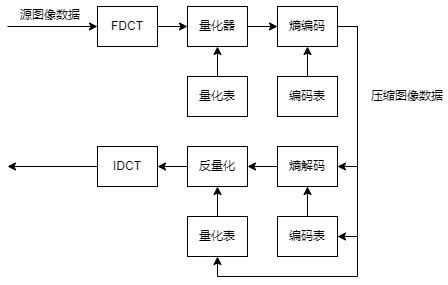

The diagram above was exported from draw.io. Its source (the exported page's mxGraphModel, read from the mxfile embedded in the PNG):
<mxGraphModel dx="1038" dy="649" grid="1" gridSize="10" guides="1" tooltips="1" connect="1" arrows="1" fold="1" page="1" pageScale="1" pageWidth="827" pageHeight="1169" math="0" shadow="0">
  <root>
    <mxCell id="0" />
    <mxCell id="1" parent="0" />
    <mxCell id="J60SWlr3ywEVIZ8smYFX-6" value="" style="edgeStyle=orthogonalEdgeStyle;rounded=0;orthogonalLoop=1;jettySize=auto;html=1;" parent="1" target="J60SWlr3ywEVIZ8smYFX-2" edge="1">
      <mxGeometry relative="1" as="geometry">
        <mxPoint x="120" y="170" as="sourcePoint" />
      </mxGeometry>
    </mxCell>
    <mxCell id="J60SWlr3ywEVIZ8smYFX-7" value="" style="edgeStyle=orthogonalEdgeStyle;rounded=0;orthogonalLoop=1;jettySize=auto;html=1;" parent="1" source="J60SWlr3ywEVIZ8smYFX-2" target="J60SWlr3ywEVIZ8smYFX-3" edge="1">
      <mxGeometry relative="1" as="geometry" />
    </mxCell>
    <mxCell id="J60SWlr3ywEVIZ8smYFX-2" value="FDCT" style="rounded=0;whiteSpace=wrap;html=1;" parent="1" vertex="1">
      <mxGeometry x="210" y="150" width="60" height="40" as="geometry" />
    </mxCell>
    <mxCell id="J60SWlr3ywEVIZ8smYFX-11" value="" style="edgeStyle=orthogonalEdgeStyle;rounded=0;orthogonalLoop=1;jettySize=auto;html=1;" parent="1" source="J60SWlr3ywEVIZ8smYFX-3" target="J60SWlr3ywEVIZ8smYFX-8" edge="1">
      <mxGeometry relative="1" as="geometry" />
    </mxCell>
    <mxCell id="J60SWlr3ywEVIZ8smYFX-3" value="量化器" style="rounded=0;whiteSpace=wrap;html=1;" parent="1" vertex="1">
      <mxGeometry x="300" y="150" width="60" height="40" as="geometry" />
    </mxCell>
    <mxCell id="J60SWlr3ywEVIZ8smYFX-5" value="" style="edgeStyle=orthogonalEdgeStyle;rounded=0;orthogonalLoop=1;jettySize=auto;html=1;" parent="1" source="J60SWlr3ywEVIZ8smYFX-4" target="J60SWlr3ywEVIZ8smYFX-3" edge="1">
      <mxGeometry relative="1" as="geometry" />
    </mxCell>
    <mxCell id="J60SWlr3ywEVIZ8smYFX-4" value="量化表" style="rounded=0;whiteSpace=wrap;html=1;" parent="1" vertex="1">
      <mxGeometry x="300" y="220" width="60" height="40" as="geometry" />
    </mxCell>
    <mxCell id="dU1aGwSsqnzbtVt2q-i9-2" style="edgeStyle=orthogonalEdgeStyle;rounded=0;orthogonalLoop=1;jettySize=auto;html=1;exitX=1;exitY=0.5;exitDx=0;exitDy=0;entryX=1;entryY=0.5;entryDx=0;entryDy=0;" edge="1" parent="1" source="J60SWlr3ywEVIZ8smYFX-8" target="dU1aGwSsqnzbtVt2q-i9-4">
      <mxGeometry relative="1" as="geometry">
        <mxPoint x="600" y="320" as="targetPoint" />
      </mxGeometry>
    </mxCell>
    <mxCell id="dU1aGwSsqnzbtVt2q-i9-9" style="edgeStyle=orthogonalEdgeStyle;rounded=0;orthogonalLoop=1;jettySize=auto;html=1;exitX=1;exitY=0.5;exitDx=0;exitDy=0;entryX=1;entryY=0.5;entryDx=0;entryDy=0;" edge="1" parent="1" source="J60SWlr3ywEVIZ8smYFX-8" target="dU1aGwSsqnzbtVt2q-i9-7">
      <mxGeometry relative="1" as="geometry" />
    </mxCell>
    <mxCell id="dU1aGwSsqnzbtVt2q-i9-10" style="edgeStyle=orthogonalEdgeStyle;rounded=0;orthogonalLoop=1;jettySize=auto;html=1;exitX=1;exitY=0.5;exitDx=0;exitDy=0;entryX=0.5;entryY=1;entryDx=0;entryDy=0;" edge="1" parent="1" source="J60SWlr3ywEVIZ8smYFX-8" target="dU1aGwSsqnzbtVt2q-i9-8">
      <mxGeometry relative="1" as="geometry" />
    </mxCell>
    <mxCell id="J60SWlr3ywEVIZ8smYFX-8" value="熵编码" style="rounded=0;whiteSpace=wrap;html=1;" parent="1" vertex="1">
      <mxGeometry x="390" y="150" width="60" height="40" as="geometry" />
    </mxCell>
    <mxCell id="J60SWlr3ywEVIZ8smYFX-10" value="" style="edgeStyle=orthogonalEdgeStyle;rounded=0;orthogonalLoop=1;jettySize=auto;html=1;" parent="1" source="J60SWlr3ywEVIZ8smYFX-9" target="J60SWlr3ywEVIZ8smYFX-8" edge="1">
      <mxGeometry relative="1" as="geometry" />
    </mxCell>
    <mxCell id="J60SWlr3ywEVIZ8smYFX-9" value="编码表" style="rounded=0;whiteSpace=wrap;html=1;" parent="1" vertex="1">
      <mxGeometry x="390" y="220" width="60" height="40" as="geometry" />
    </mxCell>
    <mxCell id="J60SWlr3ywEVIZ8smYFX-18" value="" style="edgeStyle=orthogonalEdgeStyle;rounded=0;orthogonalLoop=1;jettySize=auto;html=1;" parent="1" source="J60SWlr3ywEVIZ8smYFX-14" target="J60SWlr3ywEVIZ8smYFX-17" edge="1">
      <mxGeometry relative="1" as="geometry" />
    </mxCell>
    <mxCell id="J60SWlr3ywEVIZ8smYFX-14" value="反量化" style="rounded=0;whiteSpace=wrap;html=1;" parent="1" vertex="1">
      <mxGeometry x="300" y="290" width="60" height="40" as="geometry" />
    </mxCell>
    <mxCell id="J60SWlr3ywEVIZ8smYFX-21" value="" style="edgeStyle=orthogonalEdgeStyle;rounded=0;orthogonalLoop=1;jettySize=auto;html=1;" parent="1" source="J60SWlr3ywEVIZ8smYFX-17" edge="1">
      <mxGeometry relative="1" as="geometry">
        <mxPoint x="120" y="310" as="targetPoint" />
      </mxGeometry>
    </mxCell>
    <mxCell id="J60SWlr3ywEVIZ8smYFX-17" value="IDCT" style="rounded=0;whiteSpace=wrap;html=1;" parent="1" vertex="1">
      <mxGeometry x="210" y="290" width="60" height="40" as="geometry" />
    </mxCell>
    <mxCell id="dU1aGwSsqnzbtVt2q-i9-1" value="源图像数据" style="text;html=1;strokeColor=none;fillColor=none;align=center;verticalAlign=middle;whiteSpace=wrap;rounded=0;" vertex="1" parent="1">
      <mxGeometry x="128" y="144" width="70" height="30" as="geometry" />
    </mxCell>
    <mxCell id="dU1aGwSsqnzbtVt2q-i9-3" value="压缩图像数据" style="text;html=1;strokeColor=none;fillColor=none;align=center;verticalAlign=middle;whiteSpace=wrap;rounded=0;" vertex="1" parent="1">
      <mxGeometry x="480" y="225" width="80" height="30" as="geometry" />
    </mxCell>
    <mxCell id="dU1aGwSsqnzbtVt2q-i9-5" value="" style="edgeStyle=orthogonalEdgeStyle;rounded=0;orthogonalLoop=1;jettySize=auto;html=1;" edge="1" parent="1" source="dU1aGwSsqnzbtVt2q-i9-4" target="J60SWlr3ywEVIZ8smYFX-14">
      <mxGeometry relative="1" as="geometry" />
    </mxCell>
    <mxCell id="dU1aGwSsqnzbtVt2q-i9-4" value="熵解码" style="rounded=0;whiteSpace=wrap;html=1;" vertex="1" parent="1">
      <mxGeometry x="390" y="290" width="60" height="40" as="geometry" />
    </mxCell>
    <mxCell id="dU1aGwSsqnzbtVt2q-i9-11" style="edgeStyle=orthogonalEdgeStyle;rounded=0;orthogonalLoop=1;jettySize=auto;html=1;exitX=0.5;exitY=0;exitDx=0;exitDy=0;entryX=0.5;entryY=1;entryDx=0;entryDy=0;" edge="1" parent="1" source="dU1aGwSsqnzbtVt2q-i9-7" target="dU1aGwSsqnzbtVt2q-i9-4">
      <mxGeometry relative="1" as="geometry" />
    </mxCell>
    <mxCell id="dU1aGwSsqnzbtVt2q-i9-7" value="编码表" style="rounded=0;whiteSpace=wrap;html=1;" vertex="1" parent="1">
      <mxGeometry x="390" y="360" width="60" height="40" as="geometry" />
    </mxCell>
    <mxCell id="dU1aGwSsqnzbtVt2q-i9-12" style="edgeStyle=orthogonalEdgeStyle;rounded=0;orthogonalLoop=1;jettySize=auto;html=1;exitX=0.5;exitY=0;exitDx=0;exitDy=0;entryX=0.5;entryY=1;entryDx=0;entryDy=0;" edge="1" parent="1" source="dU1aGwSsqnzbtVt2q-i9-8" target="J60SWlr3ywEVIZ8smYFX-14">
      <mxGeometry relative="1" as="geometry" />
    </mxCell>
    <mxCell id="dU1aGwSsqnzbtVt2q-i9-8" value="量化表" style="rounded=0;whiteSpace=wrap;html=1;" vertex="1" parent="1">
      <mxGeometry x="300" y="360" width="60" height="40" as="geometry" />
    </mxCell>
  </root>
</mxGraphModel>